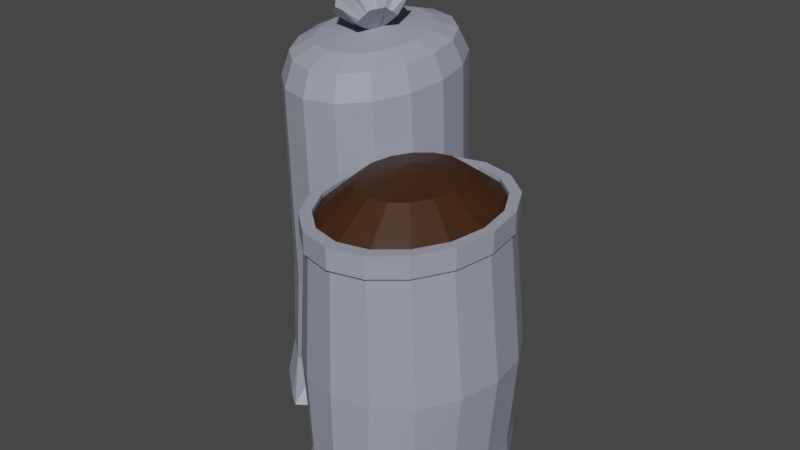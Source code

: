 # Source: Manure.blend  (saved by Blender 2.91.10; exported with 4.5.12 LTS)
import bpy
from mathutils import Matrix  # noqa: F401  (used for matrix-valued properties, if any)

bpy.ops.wm.read_factory_settings(use_empty=True)
scene = bpy.context.scene
scene.name = 'Scene'

# ---- collections
col_collection = bpy.data.collections.new('Collection'); scene.collection.children.link(col_collection)

# ---- materials (node trees are filled in below, after node groups)
mat_beg = bpy.data.materials.new('Beg')
mat_compost = bpy.data.materials.new('Compost')

# ---- material node trees
mat_beg.use_nodes = True; mat_beg.node_tree.nodes.clear()
_N = mat_beg.node_tree.nodes; _L = mat_beg.node_tree.links
n0 = _N.new('ShaderNodeBsdfPrincipled'); n0.name = 'Principled BSDF'; n0.location = (10, 300)
n0.distribution = 'GGX'
n0.subsurface_method = 'BURLEY'
n0.inputs[0].default_value = (0.3286, 0.3517, 0.4267, 1.0)
n0.inputs[3].default_value = 1.45
n0.inputs[27].default_value = (0.0, 0.0, 0.0, 1.0)
n0.inputs[28].default_value = 1.0
n1 = _N.new('ShaderNodeOutputMaterial'); n1.name = 'Material Output'; n1.location = (300, 300)
_L.new(n0.outputs[0], n1.inputs[0])
n1.is_active_output = True
mat_compost.use_nodes = True; mat_compost.node_tree.nodes.clear()
_N = mat_compost.node_tree.nodes; _L = mat_compost.node_tree.links
n0 = _N.new('ShaderNodeBsdfPrincipled'); n0.name = 'Principled BSDF'; n0.location = (10, 300)
n0.distribution = 'GGX'
n0.subsurface_method = 'BURLEY'
n0.inputs[0].default_value = (0.04788, 0.01649, 0.003926, 1.0)
n0.inputs[3].default_value = 1.45
n0.inputs[27].default_value = (0.0, 0.0, 0.0, 1.0)
n0.inputs[28].default_value = 1.0
n1 = _N.new('ShaderNodeOutputMaterial'); n1.name = 'Material Output'; n1.location = (300, 300)
_L.new(n0.outputs[0], n1.inputs[0])
n1.is_active_output = True

# ---- world
world_world = bpy.data.worlds.new('World'); scene.world = world_world
world_world.use_nodes = True; world_world.node_tree.nodes.clear()
_N = world_world.node_tree.nodes; _L = world_world.node_tree.links
n0 = _N.new('ShaderNodeOutputWorld'); n0.name = 'World Output'; n0.location = (300, 300)
n1 = _N.new('ShaderNodeBackground'); n1.name = 'Background'; n1.location = (10, 300)
n1.inputs[0].default_value = (0.05088, 0.05088, 0.05088, 1.0)
_L.new(n1.outputs[0], n0.inputs[0])
n0.is_active_output = True
world_world.color = (0.05088, 0.05088, 0.05088)
world_world.use_sun_shadow = False
world_world.sun_shadow_jitter_overblur = 0.0

# ---- meshes
me_cylinder_001 = bpy.data.meshes.new('Cylinder.001')
me_cylinder_001.from_pydata([(6.974e-08, 1.16, 0.0), (1.082e-08, 0.9357, 0.2227), (0.1228, 1.072, 0.0), (0.2689, 0.8653, 0.2227), (0.4138, 0.8203, 0.0), (0.4968, 0.665, 0.2227), (0.6252, 0.444, 0.0), (0.6491, 0.3652, 0.2227), (0.6767, 0.0001014, 0.0), (0.7026, 0.01158, 0.2227), (0.6252, -0.4438, 0.0), (0.6491, -0.3421, 0.2227), (0.4138, -0.8201, 0.0), (0.4968, -0.6419, 0.2227), (0.1228, -1.072, 0.0), (0.2689, -0.8422, 0.2227), (1.182e-07, -1.16, 0.0), (1.169e-07, -0.9125, 0.2227), (-0.1228, -1.072, 0.0), (-0.2689, -0.8422, 0.2227), (-0.4138, -0.8201, 0.0), (-0.4968, -0.6419, 0.2227), (-0.6252, -0.4438, 0.0), (-0.6491, -0.3421, 0.2227), (-0.6767, 0.0001015, 0.0), (-0.7026, 0.01158, 0.2227), (-0.6252, 0.444, 0.0), (-0.6491, 0.3652, 0.2227), (-0.4138, 0.8203, 0.0), (-0.4968, 0.665, 0.2227), (-0.1228, 1.072, 0.0), (-0.2689, 0.8653, 0.2227), (1.088e-08, 0.8459, 1.16), (0.2739, 0.7815, 1.152), (0.5061, 0.5981, 1.129), (0.6613, 0.3238, 1.096), (0.7157, 0.0001014, 1.056), (0.6613, -0.3236, 1.016), (0.5061, -0.5979, 0.9828), (0.2739, -0.7813, 0.9603), (1.19e-07, -0.8457, 0.9524), (-0.2739, -0.7813, 0.9603), (-0.5061, -0.5979, 0.9828), (-0.6613, -0.3236, 1.016), (-0.7157, 0.0001015, 1.056), (-0.6613, 0.3238, 1.096), (-0.5061, 0.5981, 1.129), (-0.2739, 0.7815, 1.152), (-0.03293, 0.01763, 3.138), (-0.06084, -0.00573, 3.136), (-0.07949, -0.04069, 3.133), (-0.08604, -0.08193, 3.13), (-0.07949, -0.1232, 3.126), (-0.06084, -0.1581, 3.123), (-0.03293, -0.1815, 3.121), (-1.109e-08, -0.1897, 3.12), (0.03293, -0.1815, 3.121), (0.06084, -0.1581, 3.123), (0.07949, -0.1232, 3.126), (0.08604, -0.08193, 3.13), (0.07949, -0.04069, 3.133), (0.06084, -0.00573, 3.136), (0.03293, 0.01763, 3.138), (-2.676e-08, 0.02583, 3.139), (-4.546e-08, 0.8079, 2.87), (-8.643e-08, 0.4737, 3.129), (-6.325e-08, 0.6961, 3.068), (0.1685, 0.4317, 3.125), (0.2628, 0.7424, 2.865), (0.2343, 0.6377, 3.063), (0.3113, 0.3122, 3.114), (0.4856, 0.556, 2.848), (0.4328, 0.4715, 3.048), (0.4067, 0.1333, 3.099), (0.6345, 0.277, 2.823), (0.5655, 0.2228, 3.026), (0.4402, -0.07769, 3.08), (0.6867, -0.05213, 2.794), (0.6121, -0.07057, 3.0), (0.4067, -0.2887, 3.061), (0.6345, -0.3813, 2.765), (0.5655, -0.3639, 2.974), (0.3113, -0.4675, 3.045), (0.4856, -0.6603, 2.74), (0.4328, -0.6126, 2.952), (0.1685, -0.5871, 3.035), (0.2628, -0.8467, 2.724), (0.2343, -0.7788, 2.938), (-6.236e-09, -0.629, 3.031), (5.823e-08, -0.9122, 2.718), (3.385e-08, -0.8372, 2.933), (-0.1685, -0.5871, 3.035), (-0.2628, -0.8467, 2.724), (-0.2343, -0.7788, 2.938), (-0.3113, -0.4675, 3.045), (-0.4856, -0.6603, 2.74), (-0.4328, -0.6126, 2.952), (-0.4067, -0.2887, 3.061), (-0.6345, -0.3813, 2.765), (-0.5655, -0.3639, 2.974), (-0.4402, -0.07769, 3.08), (-0.6867, -0.05213, 2.794), (-0.6121, -0.07057, 3.0), (-0.4067, 0.1333, 3.099), (-0.6345, 0.277, 2.823), (-0.5655, 0.2228, 3.026), (-0.3113, 0.3122, 3.114), (-0.4856, 0.556, 2.848), (-0.4328, 0.4715, 3.048), (-0.1685, 0.4317, 3.125), (-0.2628, 0.7424, 2.865), (-0.2343, 0.6377, 3.063), (-0.03911, 0.02585, 3.122), (-0.07365, 0.002733, 3.121), (-0.09185, -0.0402, 3.116), (-0.1035, -0.08746, 3.113), (-0.09572, -0.1363, 3.108), (-0.07072, -0.1732, 3.104), (-0.04061, -0.2053, 3.102), (-0.001631, -0.215, 3.102), (0.03548, -0.1997, 3.102), (0.07039, -0.1777, 3.105), (0.09246, -0.1363, 3.108), (0.09564, -0.08691, 3.112), (0.09246, -0.03865, 3.117), (0.07039, 0.002733, 3.121), (0.03548, 0.02585, 3.122), (-0.001631, 0.04009, 3.124), (1.2, 0.1326, 0.0), (1.2, -0.09171, 0.2227), (1.323, 0.04432, 0.0), (1.469, -0.1621, 0.2227), (1.614, -0.2071, 0.0), (1.697, -0.3624, 0.2227), (1.825, -0.5834, 0.0), (1.849, -0.6622, 0.2227), (1.877, -1.027, 0.0), (1.903, -1.016, 0.2227), (1.825, -1.471, 0.0), (1.849, -1.369, 0.2227), (1.614, -1.847, 0.0), (1.697, -1.669, 0.2227), (1.323, -2.099, 0.0), (1.469, -1.87, 0.2227), (1.2, -2.187, 0.0), (1.2, -1.94, 0.2227), (1.077, -2.099, 0.0), (0.9311, -1.87, 0.2227), (0.7862, -1.847, 0.0), (0.7032, -1.669, 0.2227), (0.5748, -1.471, 0.0), (0.5509, -1.369, 0.2227), (0.5233, -1.027, 0.0), (0.4974, -1.016, 0.2227), (0.5748, -0.5834, 0.0), (0.5509, -0.6622, 0.2227), (0.7862, -0.2071, 0.0), (0.7032, -0.3624, 0.2227), (1.077, 0.04432, 0.0), (0.9311, -0.1621, 0.2227), (1.2, -0.09556, 1.028), (1.5, -0.1665, 1.03), (1.754, -0.3685, 1.036), (1.923, -0.6707, 1.045), (1.983, -1.027, 1.056), (1.923, -1.384, 1.067), (1.754, -1.686, 1.076), (1.5, -1.888, 1.083), (1.2, -1.959, 1.085), (0.9004, -1.888, 1.083), (0.6463, -1.686, 1.076), (0.4766, -1.384, 1.067), (0.417, -1.027, 1.056), (0.4766, -0.6707, 1.045), (0.6463, -0.3685, 1.036), (0.9004, -0.1665, 1.03), (1.2, -0.1558, 2.274), (1.475, -0.2245, 2.274), (1.708, -0.4201, 2.275), (1.863, -0.7129, 2.276), (1.918, -1.058, 2.276), (1.863, -1.404, 2.277), (1.708, -1.696, 2.278), (1.475, -1.892, 2.278), (1.2, -1.961, 2.279), (0.9253, -1.892, 2.278), (0.6924, -1.696, 2.278), (0.5368, -1.404, 2.277), (0.4822, -1.058, 2.276), (0.5368, -0.7129, 2.276), (0.6924, -0.4201, 2.275), (0.9253, -0.2245, 2.274), (1.2, -0.1949, 2.193), (0.9253, -0.2245, 2.101), (0.6924, -0.4201, 2.101), (0.5368, -0.7129, 2.102), (1.463, -0.2606, 2.193), (0.4822, -1.058, 2.103), (0.5368, -1.404, 2.103), (1.686, -0.4478, 2.193), (0.6924, -1.696, 2.104), (0.9253, -1.892, 2.105), (1.834, -0.7279, 2.194), (1.2, -1.961, 2.105), (1.475, -1.892, 2.105), (1.887, -1.058, 2.195), (1.708, -1.696, 2.104), (1.863, -1.404, 2.103), (1.834, -1.389, 2.195), (1.918, -1.058, 2.103), (1.863, -0.7129, 2.102), (1.686, -1.669, 2.196), (1.708, -0.4201, 2.101), (1.475, -0.2245, 2.101), (1.463, -1.856, 2.197), (1.2, -0.1558, 2.1), (1.2, -0.951, 2.537), (1.2, -1.922, 2.197), (1.231, -0.9588, 2.537), (1.257, -0.9809, 2.537), (0.9372, -1.856, 2.197), (1.275, -1.014, 2.537), (1.281, -1.053, 2.537), (0.7144, -1.669, 2.196), (1.275, -1.092, 2.537), (1.257, -1.125, 2.537), (0.5655, -1.389, 2.195), (1.231, -1.148, 2.537), (1.2, -1.155, 2.537), (0.5133, -1.058, 2.195), (1.169, -1.148, 2.537), (1.143, -1.125, 2.537), (0.5655, -0.7279, 2.194), (1.125, -1.092, 2.537), (1.119, -1.053, 2.537), (0.7144, -0.4478, 2.193), (1.125, -1.014, 2.537), (1.143, -0.9809, 2.537), (0.9372, -0.2606, 2.193), (1.169, -0.9588, 2.537), (1.057, -0.6301, 2.475), (0.9362, -0.7317, 2.475), (0.8553, -0.8839, 2.475), (0.827, -1.063, 2.476), (0.8553, -1.243, 2.476), (0.9362, -1.395, 2.477), (1.057, -1.497, 2.477), (1.2, -1.532, 2.477), (1.343, -1.497, 2.477), (1.464, -1.395, 2.477), (1.545, -1.243, 2.476), (1.573, -1.063, 2.476), (1.545, -0.8839, 2.475), (1.464, -0.7317, 2.475), (1.343, -0.6301, 2.475), (1.2, -0.5944, 2.475), (1.2, -0.2597, 2.275), (1.443, -0.3205, 2.275), (1.649, -0.4936, 2.275), (1.787, -0.7527, 2.276), (1.835, -1.058, 2.276), (1.787, -1.364, 2.277), (1.649, -1.623, 2.278), (1.443, -1.796, 2.278), (1.2, -1.857, 2.278), (0.9569, -1.796, 2.278), (0.7509, -1.623, 2.278), (0.6132, -1.364, 2.277), (0.5648, -1.058, 2.276), (0.6132, -0.7527, 2.276), (0.7509, -0.4936, 2.275), (0.9569, -0.3205, 2.275), (1.2, -0.2597, 2.225), (1.443, -0.3205, 2.226), (1.649, -0.4936, 2.226), (1.787, -0.7527, 2.227), (1.835, -1.058, 2.227), (1.787, -1.364, 2.228), (1.649, -1.623, 2.229), (1.443, -1.796, 2.229), (1.2, -1.857, 2.229), (0.9569, -1.796, 2.229), (0.7509, -1.623, 2.229), (0.6132, -1.364, 2.228), (0.5648, -1.058, 2.227), (0.6132, -0.7527, 2.227), (0.7509, -0.4936, 2.226), (0.9569, -0.3205, 2.226), (-0.06105, -0.006898, 3.155), (-0.03313, 0.01646, 3.157), (-0.08625, -0.08309, 3.148), (-0.0797, -0.04186, 3.152), (-0.06105, -0.1593, 3.141), (-0.0797, -0.1243, 3.144), (-0.0002057, -0.1909, 3.138), (-0.03313, -0.1826, 3.139), (0.06064, -0.1593, 3.141), (0.03272, -0.1826, 3.139), (0.08584, -0.08309, 3.148), (0.07929, -0.1243, 3.144), (0.06064, -0.006898, 3.155), (0.07929, -0.04186, 3.152), (0.03272, 0.01646, 3.157), (-0.0002057, 0.02466, 3.157), (-0.1986, 0.1484, 3.369), (-0.1035, 0.2121, 3.274), (-0.2808, -0.1, 3.347), (-0.2488, 0.03015, 3.258), (-0.1906, -0.3363, 3.225), (-0.2594, -0.2345, 3.335), (-0.0002057, -0.4514, 3.315), (-0.1076, -0.4247, 3.318), (0.1982, -0.3485, 3.325), (0.102, -0.4092, 3.219), (0.2678, -0.09853, 3.246), (0.259, -0.2345, 3.335), (0.1982, 0.1484, 3.369), (0.259, 0.03443, 3.359), (0.102, 0.2121, 3.274), (-0.0002057, 0.2514, 3.378)], [], [(0, 1, 3, 2), (2, 3, 5, 4), (4, 5, 7, 6), (6, 7, 9, 8), (8, 9, 11, 10), (10, 11, 13, 12), (12, 13, 15, 14), (14, 15, 17, 16), (16, 17, 19, 18), (18, 19, 21, 20), (20, 21, 23, 22), (22, 23, 25, 24), (24, 25, 27, 26), (26, 27, 29, 28), (7, 5, 34, 35), (28, 29, 31, 30), (30, 31, 1, 0), (0, 2, 4, 6, 8, 10, 12, 14, 16, 18, 20, 22, 24, 26, 28, 30), (46, 45, 104, 107), (17, 15, 39, 40), (3, 1, 32, 33), (27, 25, 44, 45), (13, 11, 37, 38), (23, 21, 42, 43), (1, 31, 47, 32), (9, 7, 35, 36), (19, 17, 40, 41), (29, 27, 45, 46), (5, 3, 33, 34), (15, 13, 38, 39), (25, 23, 43, 44), (11, 9, 36, 37), (21, 19, 41, 42), (31, 29, 46, 47), (32, 47, 110, 64), (39, 38, 83, 86), (47, 46, 107, 110), (40, 39, 86, 89), (53, 292, 295, 54), (41, 40, 89, 92), (73, 70, 61, 60), (34, 33, 68, 71), (42, 41, 92, 95), (35, 34, 71, 74), (43, 42, 95, 98), (36, 35, 74, 77), (44, 43, 98, 101), (37, 36, 77, 80), (45, 44, 101, 104), (38, 37, 80, 83), (68, 64, 66, 69), (69, 66, 65, 67), (71, 68, 69, 72), (72, 69, 67, 70), (74, 71, 72, 75), (75, 72, 70, 73), (77, 74, 75, 78), (78, 75, 73, 76), (80, 77, 78, 81), (81, 78, 76, 79), (83, 80, 81, 84), (84, 81, 79, 82), (86, 83, 84, 87), (87, 84, 82, 85), (89, 86, 87, 90), (90, 87, 85, 88), (92, 89, 90, 93), (93, 90, 88, 91), (95, 92, 93, 96), (96, 93, 91, 94), (98, 95, 96, 99), (99, 96, 94, 97), (101, 98, 99, 102), (102, 99, 97, 100), (104, 101, 102, 105), (105, 102, 100, 103), (107, 104, 105, 108), (108, 105, 103, 106), (110, 107, 108, 111), (111, 108, 106, 109), (64, 110, 111, 66), (66, 111, 109, 65), (33, 32, 64, 68), (82, 79, 58, 57), (91, 88, 55, 54), (100, 97, 52, 51), (109, 106, 49, 48), (70, 67, 62, 61), (79, 76, 59, 58), (88, 85, 56, 55), (97, 94, 53, 52), (106, 103, 50, 49), (65, 109, 48, 63), (67, 65, 63, 62), (76, 73, 60, 59), (85, 82, 57, 56), (94, 91, 54, 53), (103, 100, 51, 50), (50, 51, 52, 53, 54, 55, 56, 57, 58, 59, 60, 61, 62, 63, 48, 49), (122, 315, 312, 121), (60, 301, 300, 61), (125, 316, 317, 124), (58, 299, 298, 59), (51, 290, 293, 52), (123, 314, 315, 122), (56, 297, 296, 57), (121, 312, 313, 120), (54, 295, 294, 55), (119, 310, 311, 118), (52, 293, 292, 53), (49, 288, 291, 50), (117, 308, 309, 116), (50, 291, 290, 51), (120, 313, 310, 119), (128, 129, 131, 130), (130, 131, 133, 132), (132, 133, 135, 134), (134, 135, 137, 136), (136, 137, 139, 138), (138, 139, 141, 140), (140, 141, 143, 142), (142, 143, 145, 144), (144, 145, 147, 146), (146, 147, 149, 148), (148, 149, 151, 150), (150, 151, 153, 152), (152, 153, 155, 154), (154, 155, 157, 156), (135, 133, 162, 163), (156, 157, 159, 158), (158, 159, 129, 128), (128, 130, 132, 134, 136, 138, 140, 142, 144, 146, 148, 150, 152, 154, 156, 158), (174, 173, 232, 235), (145, 143, 167, 168), (131, 129, 160, 161), (155, 153, 172, 173), (141, 139, 165, 166), (151, 149, 170, 171), (129, 159, 175, 160), (137, 135, 163, 164), (147, 145, 168, 169), (157, 155, 173, 174), (133, 131, 161, 162), (143, 141, 166, 167), (153, 151, 171, 172), (139, 137, 164, 165), (149, 147, 169, 170), (159, 157, 174, 175), (160, 175, 238, 192), (167, 166, 211, 214), (175, 174, 235, 238), (168, 167, 214, 217), (196, 213, 212, 199), (169, 168, 217, 220), (226, 198, 197, 229), (162, 161, 196, 199), (170, 169, 220, 223), (163, 162, 199, 202), (171, 170, 223, 226), (164, 163, 202, 205), (172, 171, 226, 229), (165, 164, 205, 208), (173, 172, 229, 232), (166, 165, 208, 211), (240, 241, 237, 239), (254, 255, 216, 218), (253, 254, 218, 219), (244, 245, 231, 233), (251, 252, 221, 222), (242, 243, 234, 236), (255, 240, 239, 216), (247, 248, 227, 228), (245, 246, 230, 231), (249, 250, 224, 225), (243, 244, 233, 234), (252, 253, 219, 221), (241, 242, 236, 237), (250, 251, 222, 224), (223, 220, 246, 245), (248, 249, 225, 227), (205, 202, 252, 251), (214, 211, 249, 248), (235, 232, 242, 241), (192, 238, 240, 255), (217, 214, 248, 247), (226, 223, 245, 244), (208, 205, 251, 250), (196, 192, 255, 254), (238, 235, 241, 240), (199, 196, 254, 253), (220, 217, 247, 246), (229, 226, 244, 243), (202, 199, 253, 252), (211, 208, 250, 249), (246, 247, 228, 230), (228, 227, 225, 224, 222, 221, 219, 218, 216, 239, 237, 236, 234, 233, 231, 230), (161, 160, 192, 196), (223, 200, 198, 226), (200, 186, 187, 198), (212, 178, 179, 210), (198, 187, 188, 197), (217, 203, 201, 220), (214, 204, 203, 217), (220, 201, 200, 223), (215, 176, 177, 213), (206, 182, 183, 204), (197, 188, 189, 195), (199, 212, 210, 202), (205, 209, 207, 208), (202, 210, 209, 205), (193, 191, 176, 215), (204, 183, 184, 203), (232, 229, 243, 242), (194, 190, 191, 193), (201, 185, 186, 200), (210, 179, 180, 209), (238, 193, 215, 192), (208, 207, 206, 211), (192, 215, 213, 196), (195, 189, 190, 194), (207, 181, 182, 206), (235, 194, 193, 238), (229, 197, 195, 232), (211, 206, 204, 214), (203, 184, 185, 201), (209, 180, 181, 207), (232, 195, 194, 235), (213, 177, 178, 212), (182, 262, 263, 183), (181, 261, 262, 182), (178, 258, 259, 179), (179, 259, 260, 180), (185, 265, 266, 186), (177, 257, 258, 178), (189, 269, 270, 190), (188, 268, 269, 189), (187, 267, 268, 188), (180, 260, 261, 181), (191, 271, 256, 176), (190, 270, 271, 191), (184, 264, 265, 185), (176, 256, 257, 177), (186, 266, 267, 187), (183, 263, 264, 184), (261, 277, 278, 262), (263, 279, 280, 264), (257, 273, 274, 258), (260, 276, 277, 261), (256, 272, 273, 257), (270, 286, 287, 271), (262, 278, 279, 263), (265, 281, 282, 266), (258, 274, 275, 259), (267, 283, 284, 268), (268, 284, 285, 269), (269, 285, 286, 270), (259, 275, 276, 260), (271, 287, 272, 256), (266, 282, 283, 267), (264, 280, 281, 265), (298, 314, 317, 301), (293, 309, 308, 292), (295, 311, 310, 294), (290, 306, 309, 293), (297, 313, 312, 296), (300, 316, 318, 302), (299, 315, 314, 298), (292, 308, 311, 295), (303, 319, 305, 289), (301, 317, 316, 300), (302, 318, 319, 303), (294, 310, 313, 297), (289, 305, 304, 288), (288, 304, 307, 291), (296, 312, 315, 299), (291, 307, 306, 290), (124, 317, 314, 123), (57, 296, 299, 58), (126, 318, 316, 125), (55, 294, 297, 56), (59, 298, 301, 60), (112, 305, 319, 127), (127, 319, 318, 126), (114, 307, 304, 113), (61, 300, 302, 62), (116, 309, 306, 115), (113, 304, 305, 112), (63, 303, 289, 48), (118, 311, 308, 117), (48, 289, 288, 49), (115, 306, 307, 114), (62, 302, 303, 63)])
me_cylinder_001.polygons.foreach_set('material_index', [0, 0, 0, 0, 0, 0, 0, 0, 0, 0, 0, 0, 0, 0, 0, 0, 0, 0, 0, 0, 0, 0, 0, 0, 0, 0, 0, 0, 0, 0, 0, 0, 0, 0, 0, 0, 0, 0, 0, 0, 0, 0, 0, 0, 0, 0, 0, 0, 0, 0, 0, 0, 0, 0, 0, 0, 0, 0, 0, 0, 0, 0, 0, 0, 0, 0, 0, 0, 0, 0, 0, 0, 0, 0, 0, 0, 0, 0, 0, 0, 0, 0, 0, 0, 0, 0, 0, 0, 0, 0, 0, 0, 0, 0, 0, 0, 0, 0, 0, 0, 0, 0, 0, 0, 0, 0, 0, 0, 0, 0, 0, 0, 0, 0, 0, 0, 0, 0, 0, 0, 0, 0, 0, 0, 0, 0, 0, 0, 0, 0, 0, 0, 0, 0, 0, 0, 0, 0, 0, 0, 0, 0, 0, 0, 0, 0, 0, 0, 0, 0, 0, 0, 0, 0, 0, 0, 0, 0, 0, 0, 0, 0, 0, 0, 1, 1, 1, 1, 1, 1, 1, 1, 1, 1, 1, 1, 1, 1, 1, 1, 1, 1, 1, 1, 1, 1, 1, 1, 1, 1, 1, 1, 1, 1, 1, 1, 0, 0, 0, 0, 0, 0, 0, 0, 0, 0, 0, 0, 0, 0, 0, 0, 1, 0, 0, 0, 0, 0, 0, 0, 0, 0, 0, 0, 0, 0, 0, 0, 0, 0, 0, 0, 0, 0, 0, 0, 0, 0, 0, 0, 0, 0, 0, 0, 0, 0, 0, 0, 0, 0, 0, 0, 0, 0, 0, 0, 0, 0, 0, 0, 0, 0, 0, 0, 0, 0, 0, 0, 0, 0, 0, 0, 0, 0, 0, 0, 0, 0, 0, 0, 0, 0, 0, 0, 0, 0, 0, 0, 0, 0, 0, 0])
_uv = me_cylinder_001.uv_layers.new(name='UVMap')
_uv.uv.foreach_set('vector', [1.0, 0.5, 1.0, 1.0, 0.9375, 1.0, 0.9375, 0.5, 0.9375, 0.5, 0.9375, 1.0, 0.875, 1.0, 0.875, 0.5, 0.875, 0.5, 0.875, 1.0, 0.8125, 1.0, 0.8125, 0.5, 0.8125, 0.5, 0.8125, 1.0, 0.75, 1.0, 0.75, 0.5, 0.75, 0.5, 0.75, 1.0, 0.6875, 1.0, 0.6875, 0.5, 0.6875, 0.5, 0.6875, 1.0, 0.625, 1.0, 0.625, 0.5, 0.625, 0.5, 0.625, 1.0, 0.5625, 1.0, 0.5625, 0.5, 0.5625, 0.5, 0.5625, 1.0, 0.5, 1.0, 0.5, 0.5, 0.5, 0.5, 0.5, 1.0, 0.4375, 1.0, 0.4375, 0.5, 0.4375, 0.5, 0.4375, 1.0, 0.375, 1.0, 0.375, 0.5, 0.375, 0.5, 0.375, 1.0, 0.3125, 1.0, 0.3125, 0.5, 0.3125, 0.5, 0.3125, 1.0, 0.25, 1.0, 0.25, 0.5, 0.25, 0.5, 0.25, 1.0, 0.1875, 1.0, 0.1875, 0.5, 0.1875, 0.5, 0.1875, 1.0, 0.125, 1.0, 0.125, 0.5, 0.8125, 1.0, 0.875, 1.0, 0.875, 1.0, 0.8125, 1.0, 0.125, 0.5, 0.125, 1.0, 0.0625, 1.0, 0.0625, 0.5, 0.0625, 0.5, 0.0625, 1.0, 0.0, 1.0, 0.0, 0.5, 0.75, 0.49, 0.8418, 0.4717, 0.9197, 0.4197, 0.9717, 0.3418, 0.99, 0.25, 0.9717, 0.1582, 0.9197, 0.08029, 0.8418, 0.02827, 0.75, 0.01, 0.6582, 0.02827, 0.5803, 0.08029, 0.5283, 0.1582, 0.51, 0.25, 0.5283, 0.3418, 0.5803, 0.4197, 0.6582, 0.4717, 0.125, 1.0, 0.1875, 1.0, 0.1875, 1.0, 0.125, 1.0, 0.5, 1.0, 0.5625, 1.0, 0.5625, 1.0, 0.5, 1.0, 0.9375, 1.0, 1.0, 1.0, 1.0, 1.0, 0.9375, 1.0, 0.1875, 1.0, 0.25, 1.0, 0.25, 1.0, 0.1875, 1.0, 0.625, 1.0, 0.6875, 1.0, 0.6875, 1.0, 0.625, 1.0, 0.3125, 1.0, 0.375, 1.0, 0.375, 1.0, 0.3125, 1.0, 0.0, 1.0, 0.0625, 1.0, 0.0625, 1.0, 0.0, 1.0, 0.75, 1.0, 0.8125, 1.0, 0.8125, 1.0, 0.75, 1.0, 0.4375, 1.0, 0.5, 1.0, 0.5, 1.0, 0.4375, 1.0, 0.125, 1.0, 0.1875, 1.0, 0.1875, 1.0, 0.125, 1.0, 0.875, 1.0, 0.9375, 1.0, 0.9375, 1.0, 0.875, 1.0, 0.5625, 1.0, 0.625, 1.0, 0.625, 1.0, 0.5625, 1.0, 0.25, 1.0, 0.3125, 1.0, 0.3125, 1.0, 0.25, 1.0, 0.6875, 1.0, 0.75, 1.0, 0.75, 1.0, 0.6875, 1.0, 0.375, 1.0, 0.4375, 1.0, 0.4375, 1.0, 0.375, 1.0, 0.0625, 1.0, 0.125, 1.0, 0.125, 1.0, 0.0625, 1.0, 0.0, 1.0, 0.0625, 1.0, 0.0625, 1.0, 0.0, 1.0, 0.5625, 1.0, 0.625, 1.0, 0.625, 1.0, 0.5625, 1.0, 0.0625, 1.0, 0.125, 1.0, 0.125, 1.0, 0.0625, 1.0, 0.5, 1.0, 0.5625, 1.0, 0.5625, 1.0, 0.5, 1.0, 0.0, 0.0, 0.0, 0.0, 0.0, 0.0, 0.0, 0.0, 0.4375, 1.0, 0.5, 1.0, 0.5, 1.0, 0.4375, 1.0, 0.4248, 0.3224, 0.3838, 0.3838, 0.3838, 0.3838, 0.4248, 0.3224, 0.875, 1.0, 0.9375, 1.0, 0.9375, 1.0, 0.875, 1.0, 0.375, 1.0, 0.4375, 1.0, 0.4375, 1.0, 0.375, 1.0, 0.8125, 1.0, 0.875, 1.0, 0.875, 1.0, 0.8125, 1.0, 0.3125, 1.0, 0.375, 1.0, 0.375, 1.0, 0.3125, 1.0, 0.75, 1.0, 0.8125, 1.0, 0.8125, 1.0, 0.75, 1.0, 0.25, 1.0, 0.3125, 1.0, 0.3125, 1.0, 0.25, 1.0, 0.6875, 1.0, 0.75, 1.0, 0.75, 1.0, 0.6875, 1.0, 0.1875, 1.0, 0.25, 1.0, 0.25, 1.0, 0.1875, 1.0, 0.625, 1.0, 0.6875, 1.0, 0.6875, 1.0, 0.625, 1.0, 0.9375, 1.0, 1.0, 1.0, 0.998, 1.0, 0.9395, 1.0, 0.3389, 0.4723, 0.2529, 0.4894, 0.25, 0.4392, 0.3224, 0.4248, 0.875, 1.0, 0.9375, 1.0, 0.9355, 1.0, 0.877, 1.0, 0.4172, 0.4214, 0.3443, 0.4701, 0.3224, 0.4248, 0.3838, 0.3838, 0.8125, 1.0, 0.875, 1.0, 0.8731, 1.0, 0.8146, 1.0, 0.47, 0.3444, 0.4213, 0.4173, 0.3838, 0.3838, 0.4248, 0.3224, 0.75, 1.0, 0.8125, 1.0, 0.8106, 1.0, 0.7521, 1.0, 0.4894, 0.253, 0.4723, 0.339, 0.4248, 0.3224, 0.4392, 0.25, 0.6875, 1.0, 0.75, 1.0, 0.7481, 1.0, 0.6896, 1.0, 0.4723, 0.1612, 0.4894, 0.2472, 0.4392, 0.25, 0.4248, 0.1776, 0.625, 1.0, 0.6875, 1.0, 0.6856, 1.0, 0.6271, 1.0, 0.4214, 0.08285, 0.4701, 0.1557, 0.4248, 0.1776, 0.3838, 0.1162, 0.5625, 1.0, 0.625, 1.0, 0.623, 1.0, 0.5645, 1.0, 0.3444, 0.02996, 0.4173, 0.07866, 0.3838, 0.1162, 0.3224, 0.07518, 0.5, 1.0, 0.5625, 1.0, 0.5605, 1.0, 0.502, 1.0, 0.253, 0.01059, 0.3389, 0.02769, 0.3224, 0.07518, 0.25, 0.06077, 0.4375, 1.0, 0.5, 1.0, 0.498, 1.0, 0.4395, 1.0, 0.1611, 0.02769, 0.247, 0.01059, 0.25, 0.06077, 0.1776, 0.07518, 0.375, 1.0, 0.4375, 1.0, 0.4355, 1.0, 0.377, 1.0, 0.08274, 0.07866, 0.1556, 0.02996, 0.1776, 0.07518, 0.1162, 0.1162, 0.3125, 1.0, 0.375, 1.0, 0.3729, 1.0, 0.3144, 1.0, 0.02989, 0.1557, 0.07859, 0.08285, 0.1162, 0.1162, 0.07518, 0.1776, 0.25, 1.0, 0.3125, 1.0, 0.3104, 1.0, 0.2519, 1.0, 0.01057, 0.2472, 0.02767, 0.1612, 0.07518, 0.1776, 0.06077, 0.25, 0.1875, 1.0, 0.25, 1.0, 0.2479, 1.0, 0.1894, 1.0, 0.0277, 0.339, 0.0106, 0.253, 0.06077, 0.25, 0.07518, 0.3224, 0.125, 1.0, 0.1875, 1.0, 0.1854, 1.0, 0.1269, 1.0, 0.07867, 0.4173, 0.02998, 0.3444, 0.07518, 0.3224, 0.1162, 0.3838, 0.0625, 1.0, 0.125, 1.0, 0.123, 1.0, 0.06446, 1.0, 0.1557, 0.4701, 0.08283, 0.4214, 0.1162, 0.3838, 0.1776, 0.4248, 0.0, 1.0, 0.0625, 1.0, 0.06049, 1.0, 0.001987, 1.0, 0.2471, 0.4894, 0.1611, 0.4723, 0.1776, 0.4248, 0.25, 0.4392, 0.9375, 1.0, 1.0, 1.0, 1.0, 1.0, 0.9375, 1.0, 0.3838, 0.1162, 0.4248, 0.1776, 0.4248, 0.1776, 0.3838, 0.1162, 0.1776, 0.07518, 0.25, 0.06077, 0.25, 0.06077, 0.1776, 0.07518, 0.06077, 0.25, 0.07518, 0.1776, 0.07518, 0.1776, 0.06077, 0.25, 0.1776, 0.4248, 0.1162, 0.3838, 0.1162, 0.3838, 0.1776, 0.4248, 0.3838, 0.3838, 0.3224, 0.4248, 0.3224, 0.4248, 0.3838, 0.3838, 0.4248, 0.1776, 0.4392, 0.25, 0.4392, 0.25, 0.4248, 0.1776, 0.25, 0.06077, 0.3224, 0.07518, 0.3224, 0.07518, 0.25, 0.06077, 0.07518, 0.1776, 0.1162, 0.1162, 0.1162, 0.1162, 0.07518, 0.1776, 0.1162, 0.3838, 0.07518, 0.3224, 0.07518, 0.3224, 0.1162, 0.3838, 0.25, 0.4392, 0.1776, 0.4248, 0.1776, 0.4248, 0.25, 0.4392, 0.3224, 0.4248, 0.25, 0.4392, 0.25, 0.4392, 0.3224, 0.4248, 0.4392, 0.25, 0.4248, 0.3224, 0.4248, 0.3224, 0.4392, 0.25, 0.3224, 0.07518, 0.3838, 0.1162, 0.3838, 0.1162, 0.3224, 0.07518, 0.1162, 0.1162, 0.1776, 0.07518, 0.1776, 0.07518, 0.1162, 0.1162, 0.07518, 0.3224, 0.06077, 0.25, 0.06077, 0.25, 0.07518, 0.3224, 0.0, 0.0, 0.0, 0.0, 0.0, 0.0, 0.0, 0.0, 0.0, 0.0, 0.0, 0.0, 0.0, 0.0, 0.0, 0.0, 0.0, 0.0, 0.0, 0.0, 0.0, 0.0, 0.0, 0.0, 0.0, 0.0, 0.0, 0.0, 0.0, 0.0, 0.0, 0.0, 0.0, 0.0, 0.0, 0.0, 0.0, 0.0, 0.0, 0.0, 0.0, 0.0, 0.0, 0.0, 0.0, 0.0, 0.0, 0.0, 0.0, 0.0, 0.0, 0.0, 0.0, 0.0, 0.0, 0.0, 0.0, 0.0, 0.0, 0.0, 0.0, 0.0, 0.0, 0.0, 0.0, 0.0, 0.0, 0.0, 0.0, 0.0, 0.0, 0.0, 0.0, 0.0, 0.0, 0.0, 0.0, 0.0, 0.0, 0.0, 0.0, 0.0, 0.0, 0.0, 0.0, 0.0, 0.0, 0.0, 0.0, 0.0, 0.0, 0.0, 0.0, 0.0, 0.0, 0.0, 0.0, 0.0, 0.0, 0.0, 0.0, 0.0, 0.0, 0.0, 0.0, 0.0, 0.0, 0.0, 0.0, 0.0, 0.0, 0.0, 0.0, 0.0, 0.0, 0.0, 0.0, 0.0, 0.0, 0.0, 0.0, 0.0, 0.0, 0.0, 0.0, 0.0, 0.0, 0.0, 0.0, 0.0, 0.0, 0.0, 0.0, 0.0, 0.0, 0.0, 0.0, 0.0, 0.0, 0.0, 0.0, 0.0, 0.0, 0.0, 0.0, 0.0, 0.0, 0.0, 0.0, 0.0, 0.0, 0.0, 1.0, 0.5, 1.0, 1.0, 0.9375, 1.0, 0.9375, 0.5, 0.9375, 0.5, 0.9375, 1.0, 0.875, 1.0, 0.875, 0.5, 0.875, 0.5, 0.875, 1.0, 0.8125, 1.0, 0.8125, 0.5, 0.8125, 0.5, 0.8125, 1.0, 0.75, 1.0, 0.75, 0.5, 0.75, 0.5, 0.75, 1.0, 0.6875, 1.0, 0.6875, 0.5, 0.6875, 0.5, 0.6875, 1.0, 0.625, 1.0, 0.625, 0.5, 0.625, 0.5, 0.625, 1.0, 0.5625, 1.0, 0.5625, 0.5, 0.5625, 0.5, 0.5625, 1.0, 0.5, 1.0, 0.5, 0.5, 0.5, 0.5, 0.5, 1.0, 0.4375, 1.0, 0.4375, 0.5, 0.4375, 0.5, 0.4375, 1.0, 0.375, 1.0, 0.375, 0.5, 0.375, 0.5, 0.375, 1.0, 0.3125, 1.0, 0.3125, 0.5, 0.3125, 0.5, 0.3125, 1.0, 0.25, 1.0, 0.25, 0.5, 0.25, 0.5, 0.25, 1.0, 0.1875, 1.0, 0.1875, 0.5, 0.1875, 0.5, 0.1875, 1.0, 0.125, 1.0, 0.125, 0.5, 0.8125, 1.0, 0.875, 1.0, 0.875, 1.0, 0.8125, 1.0, 0.125, 0.5, 0.125, 1.0, 0.0625, 1.0, 0.0625, 0.5, 0.0625, 0.5, 0.0625, 1.0, 0.0, 1.0, 0.0, 0.5, 0.75, 0.49, 0.8418, 0.4717, 0.9197, 0.4197, 0.9717, 0.3418, 0.99, 0.25, 0.9717, 0.1582, 0.9197, 0.08029, 0.8418, 0.02827, 0.75, 0.01, 0.6582, 0.02827, 0.5803, 0.08029, 0.5283, 0.1582, 0.51, 0.25, 0.5283, 0.3418, 0.5803, 0.4197, 0.6582, 0.4717, 0.125, 1.0, 0.1875, 1.0, 0.1875, 1.0, 0.125, 1.0, 0.5, 1.0, 0.5625, 1.0, 0.5625, 1.0, 0.5, 1.0, 0.9375, 1.0, 1.0, 1.0, 1.0, 1.0, 0.9375, 1.0, 0.1875, 1.0, 0.25, 1.0, 0.25, 1.0, 0.1875, 1.0, 0.625, 1.0, 0.6875, 1.0, 0.6875, 1.0, 0.625, 1.0, 0.3125, 1.0, 0.375, 1.0, 0.375, 1.0, 0.3125, 1.0, 0.0, 1.0, 0.0625, 1.0, 0.0625, 1.0, 0.0, 1.0, 0.75, 1.0, 0.8125, 1.0, 0.8125, 1.0, 0.75, 1.0, 0.4375, 1.0, 0.5, 1.0, 0.5, 1.0, 0.4375, 1.0, 0.125, 1.0, 0.1875, 1.0, 0.1875, 1.0, 0.125, 1.0, 0.875, 1.0, 0.9375, 1.0, 0.9375, 1.0, 0.875, 1.0, 0.5625, 1.0, 0.625, 1.0, 0.625, 1.0, 0.5625, 1.0, 0.25, 1.0, 0.3125, 1.0, 0.3125, 1.0, 0.25, 1.0, 0.6875, 1.0, 0.75, 1.0, 0.75, 1.0, 0.6875, 1.0, 0.375, 1.0, 0.4375, 1.0, 0.4375, 1.0, 0.375, 1.0, 0.0625, 1.0, 0.125, 1.0, 0.125, 1.0, 0.0625, 1.0, 0.0, 1.0, 0.0625, 1.0, 0.0625, 1.0, 0.0, 1.0, 0.5625, 1.0, 0.625, 1.0, 0.625, 1.0, 0.5625, 1.0, 0.0625, 1.0, 0.125, 1.0, 0.125, 1.0, 0.0625, 1.0, 0.5, 1.0, 0.5625, 1.0, 0.5625, 1.0, 0.5, 1.0, 0.9375, 1.0, 0.9375, 1.0, 0.875, 1.0, 0.875, 1.0, 0.4375, 1.0, 0.5, 1.0, 0.5, 1.0, 0.4375, 1.0, 0.3125, 1.0, 0.3125, 1.0, 0.25, 1.0, 0.25, 1.0, 0.875, 1.0, 0.9375, 1.0, 0.9375, 1.0, 0.875, 1.0, 0.375, 1.0, 0.4375, 1.0, 0.4375, 1.0, 0.375, 1.0, 0.8125, 1.0, 0.875, 1.0, 0.875, 1.0, 0.8125, 1.0, 0.3125, 1.0, 0.375, 1.0, 0.375, 1.0, 0.3125, 1.0, 0.75, 1.0, 0.8125, 1.0, 0.8125, 1.0, 0.75, 1.0, 0.25, 1.0, 0.3125, 1.0, 0.3125, 1.0, 0.25, 1.0, 0.6875, 1.0, 0.75, 1.0, 0.75, 1.0, 0.6875, 1.0, 0.1875, 1.0, 0.25, 1.0, 0.25, 1.0, 0.1875, 1.0, 0.625, 1.0, 0.6875, 1.0, 0.6875, 1.0, 0.625, 1.0, 0.0625, 1.0, 0.125, 1.0, 0.125, 1.0, 0.0625, 1.0, 0.9375, 1.0, 1.0, 1.0, 1.0, 1.0, 0.9375, 1.0, 0.875, 1.0, 0.9375, 1.0, 0.9375, 1.0, 0.875, 1.0, 0.3125, 1.0, 0.375, 1.0, 0.375, 1.0, 0.3125, 1.0, 0.75, 1.0, 0.8125, 1.0, 0.8125, 1.0, 0.75, 1.0, 0.1875, 1.0, 0.25, 1.0, 0.25, 1.0, 0.1875, 1.0, 0.0, 1.0, 0.0625, 1.0, 0.0625, 1.0, 0.0, 1.0, 0.5, 1.0, 0.5625, 1.0, 0.5625, 1.0, 0.5, 1.0, 0.375, 1.0, 0.4375, 1.0, 0.4375, 1.0, 0.375, 1.0, 0.625, 1.0, 0.6875, 1.0, 0.6875, 1.0, 0.625, 1.0, 0.25, 1.0, 0.3125, 1.0, 0.3125, 1.0, 0.25, 1.0, 0.8125, 1.0, 0.875, 1.0, 0.875, 1.0, 0.8125, 1.0, 0.125, 1.0, 0.1875, 1.0, 0.1875, 1.0, 0.125, 1.0, 0.6875, 1.0, 0.75, 1.0, 0.75, 1.0, 0.6875, 1.0, 0.375, 1.0, 0.4375, 1.0, 0.4375, 1.0, 0.375, 1.0, 0.5625, 1.0, 0.625, 1.0, 0.625, 1.0, 0.5625, 1.0, 0.75, 1.0, 0.8125, 1.0, 0.8125, 1.0, 0.75, 1.0, 0.5625, 1.0, 0.625, 1.0, 0.625, 1.0, 0.5625, 1.0, 0.125, 1.0, 0.1875, 1.0, 0.1875, 1.0, 0.125, 1.0, 0.0, 1.0, 0.0625, 1.0, 0.0625, 1.0, 0.0, 1.0, 0.5, 1.0, 0.5625, 1.0, 0.5625, 1.0, 0.5, 1.0, 0.3125, 1.0, 0.375, 1.0, 0.375, 1.0, 0.3125, 1.0, 0.6875, 1.0, 0.75, 1.0, 0.75, 1.0, 0.6875, 1.0, 0.9375, 1.0, 1.0, 1.0, 1.0, 1.0, 0.9375, 1.0, 0.0625, 1.0, 0.125, 1.0, 0.125, 1.0, 0.0625, 1.0, 0.875, 1.0, 0.9375, 1.0, 0.9375, 1.0, 0.875, 1.0, 0.4375, 1.0, 0.5, 1.0, 0.5, 1.0, 0.4375, 1.0, 0.25, 1.0, 0.3125, 1.0, 0.3125, 1.0, 0.25, 1.0, 0.8125, 1.0, 0.875, 1.0, 0.875, 1.0, 0.8125, 1.0, 0.625, 1.0, 0.6875, 1.0, 0.6875, 1.0, 0.625, 1.0, 0.4375, 1.0, 0.5, 1.0, 0.5, 1.0, 0.4375, 1.0, 0.5, 1.0, 0.5625, 1.0, 0.625, 1.0, 0.6875, 1.0, 0.75, 1.0, 0.8125, 1.0, 0.875, 1.0, 0.9375, 1.0, 0.0, 1.0, 0.0625, 1.0, 0.125, 1.0, 0.1875, 1.0, 0.25, 1.0, 0.3125, 1.0, 0.375, 1.0, 0.4375, 1.0, 0.9375, 1.0, 1.0, 1.0, 1.0, 1.0, 0.9375, 1.0, 0.375, 1.0, 0.375, 1.0, 0.3125, 1.0, 0.3125, 1.0, 0.375, 1.0, 0.375, 1.0, 0.3125, 1.0, 0.3125, 1.0, 0.875, 1.0, 0.875, 1.0, 0.8125, 1.0, 0.8125, 1.0, 0.3125, 1.0, 0.3125, 1.0, 0.25, 1.0, 0.25, 1.0, 0.5, 1.0, 0.5, 1.0, 0.4375, 1.0, 0.4375, 1.0, 0.5625, 1.0, 0.5625, 1.0, 0.5, 1.0, 0.5, 1.0, 0.4375, 1.0, 0.4375, 1.0, 0.375, 1.0, 0.375, 1.0, 1.0, 1.0, 1.0, 1.0, 0.9375, 1.0, 0.9375, 1.0, 0.625, 1.0, 0.625, 1.0, 0.5625, 1.0, 0.5625, 1.0, 0.25, 1.0, 0.25, 1.0, 0.1875, 1.0, 0.1875, 1.0, 0.875, 1.0, 0.875, 1.0, 0.8125, 1.0, 0.8125, 1.0, 0.75, 1.0, 0.75, 1.0, 0.6875, 1.0, 0.6875, 1.0, 0.8125, 1.0, 0.8125, 1.0, 0.75, 1.0, 0.75, 1.0, 0.0625, 1.0, 0.0625, 1.0, 0.0, 1.0, 0.0, 1.0, 0.5625, 1.0, 0.5625, 1.0, 0.5, 1.0, 0.5, 1.0, 0.1875, 1.0, 0.25, 1.0, 0.25, 1.0, 0.1875, 1.0, 0.125, 1.0, 0.125, 1.0, 0.0625, 1.0, 0.0625, 1.0, 0.4375, 1.0, 0.4375, 1.0, 0.375, 1.0, 0.375, 1.0, 0.8125, 1.0, 0.8125, 1.0, 0.75, 1.0, 0.75, 1.0, 0.0625, 1.0, 0.0625, 1.0, 0.0, 1.0, 0.0, 1.0, 0.6875, 1.0, 0.6875, 1.0, 0.625, 1.0, 0.625, 1.0, 1.0, 1.0, 1.0, 1.0, 0.9375, 1.0, 0.9375, 1.0, 0.1875, 1.0, 0.1875, 1.0, 0.125, 1.0, 0.125, 1.0, 0.6875, 1.0, 0.6875, 1.0, 0.625, 1.0, 0.625, 1.0, 0.125, 1.0, 0.125, 1.0, 0.0625, 1.0, 0.0625, 1.0, 0.25, 1.0, 0.25, 1.0, 0.1875, 1.0, 0.1875, 1.0, 0.625, 1.0, 0.625, 1.0, 0.5625, 1.0, 0.5625, 1.0, 0.5, 1.0, 0.5, 1.0, 0.4375, 1.0, 0.4375, 1.0, 0.75, 1.0, 0.75, 1.0, 0.6875, 1.0, 0.6875, 1.0, 0.1875, 1.0, 0.1875, 1.0, 0.125, 1.0, 0.125, 1.0, 0.9375, 1.0, 0.9375, 1.0, 0.875, 1.0, 0.875, 1.0, 0.625, 1.0, 0.625, 1.0, 0.5625, 1.0, 0.5625, 1.0, 0.6875, 1.0, 0.6875, 1.0, 0.625, 1.0, 0.625, 1.0, 0.875, 1.0, 0.875, 1.0, 0.8125, 1.0, 0.8125, 1.0, 0.8125, 1.0, 0.8125, 1.0, 0.75, 1.0, 0.75, 1.0, 0.4375, 1.0, 0.4375, 1.0, 0.375, 1.0, 0.375, 1.0, 0.9375, 1.0, 0.9375, 1.0, 0.875, 1.0, 0.875, 1.0, 0.1875, 1.0, 0.1875, 1.0, 0.125, 1.0, 0.125, 1.0, 0.25, 1.0, 0.25, 1.0, 0.1875, 1.0, 0.1875, 1.0, 0.3125, 1.0, 0.3125, 1.0, 0.25, 1.0, 0.25, 1.0, 0.75, 1.0, 0.75, 1.0, 0.6875, 1.0, 0.6875, 1.0, 0.0625, 1.0, 0.0625, 1.0, 0.0, 1.0, 0.0, 1.0, 0.125, 1.0, 0.125, 1.0, 0.0625, 1.0, 0.0625, 1.0, 0.5, 1.0, 0.5, 1.0, 0.4375, 1.0, 0.4375, 1.0, 1.0, 1.0, 1.0, 1.0, 0.9375, 1.0, 0.9375, 1.0, 0.375, 1.0, 0.375, 1.0, 0.3125, 1.0, 0.3125, 1.0, 0.5625, 1.0, 0.5625, 1.0, 0.5, 1.0, 0.5, 1.0, 0.6875, 1.0, 0.6875, 1.0, 0.625, 1.0, 0.625, 1.0, 0.5625, 1.0, 0.5625, 1.0, 0.5, 1.0, 0.5, 1.0, 0.9375, 1.0, 0.9375, 1.0, 0.875, 1.0, 0.875, 1.0, 0.75, 1.0, 0.75, 1.0, 0.6875, 1.0, 0.6875, 1.0, 1.0, 1.0, 1.0, 1.0, 0.9375, 1.0, 0.9375, 1.0, 0.125, 1.0, 0.125, 1.0, 0.0625, 1.0, 0.0625, 1.0, 0.625, 1.0, 0.625, 1.0, 0.5625, 1.0, 0.5625, 1.0, 0.4375, 1.0, 0.4375, 1.0, 0.375, 1.0, 0.375, 1.0, 0.875, 1.0, 0.875, 1.0, 0.8125, 1.0, 0.8125, 1.0, 0.3125, 1.0, 0.3125, 1.0, 0.25, 1.0, 0.25, 1.0, 0.25, 1.0, 0.25, 1.0, 0.1875, 1.0, 0.1875, 1.0, 0.1875, 1.0, 0.1875, 1.0, 0.125, 1.0, 0.125, 1.0, 0.8125, 1.0, 0.8125, 1.0, 0.75, 1.0, 0.75, 1.0, 0.0625, 1.0, 0.0625, 1.0, 0.0, 1.0, 0.0, 1.0, 0.375, 1.0, 0.375, 1.0, 0.3125, 1.0, 0.3125, 1.0, 0.5, 1.0, 0.5, 1.0, 0.4375, 1.0, 0.4375, 1.0, 0.4392, 0.25, 0.4392, 0.25, 0.4248, 0.3224, 0.4248, 0.3224, 0.07518, 0.1776, 0.07518, 0.1776, 0.1162, 0.1162, 0.1162, 0.1162, 0.1776, 0.07518, 0.1776, 0.07518, 0.25, 0.06077, 0.25, 0.06077, 0.06077, 0.25, 0.06077, 0.25, 0.07518, 0.1776, 0.07518, 0.1776, 0.3224, 0.07518, 0.3224, 0.07518, 0.3838, 0.1162, 0.3838, 0.1162, 0.3838, 0.3838, 0.3838, 0.3838, 0.3224, 0.4248, 0.3224, 0.4248, 0.4248, 0.1776, 0.4248, 0.1776, 0.4392, 0.25, 0.4392, 0.25, 0.1162, 0.1162, 0.1162, 0.1162, 0.1776, 0.07518, 0.1776, 0.07518, 0.25, 0.4392, 0.25, 0.4392, 0.1776, 0.4248, 0.1776, 0.4248, 0.4248, 0.3224, 0.4248, 0.3224, 0.3838, 0.3838, 0.3838, 0.3838, 0.3224, 0.4248, 0.3224, 0.4248, 0.25, 0.4392, 0.25, 0.4392, 0.25, 0.06077, 0.25, 0.06077, 0.3224, 0.07518, 0.3224, 0.07518, 0.1776, 0.4248, 0.1776, 0.4248, 0.1162, 0.3838, 0.1162, 0.3838, 0.1162, 0.3838, 0.1162, 0.3838, 0.07518, 0.3224, 0.07518, 0.3224, 0.3838, 0.1162, 0.3838, 0.1162, 0.4248, 0.1776, 0.4248, 0.1776, 0.07518, 0.3224, 0.07518, 0.3224, 0.06077, 0.25, 0.06077, 0.25, 0.0, 0.0, 0.0, 0.0, 0.0, 0.0, 0.0, 0.0, 0.0, 0.0, 0.0, 0.0, 0.0, 0.0, 0.0, 0.0, 0.0, 0.0, 0.0, 0.0, 0.0, 0.0, 0.0, 0.0, 0.0, 0.0, 0.0, 0.0, 0.0, 0.0, 0.0, 0.0, 0.4392, 0.25, 0.4392, 0.25, 0.4248, 0.3224, 0.4248, 0.3224, 0.0, 0.0, 0.0, 0.0, 0.0, 0.0, 0.0, 0.0, 0.0, 0.0, 0.0, 0.0, 0.0, 0.0, 0.0, 0.0, 0.0, 0.0, 0.0, 0.0, 0.0, 0.0, 0.0, 0.0, 0.0, 0.0, 0.0, 0.0, 0.0, 0.0, 0.0, 0.0, 0.0, 0.0, 0.0, 0.0, 0.0, 0.0, 0.0, 0.0, 0.0, 0.0, 0.0, 0.0, 0.0, 0.0, 0.0, 0.0, 0.0, 0.0, 0.0, 0.0, 0.0, 0.0, 0.0, 0.0, 0.0, 0.0, 0.0, 0.0, 0.0, 0.0, 0.0, 0.0, 0.0, 0.0, 0.0, 0.0, 0.0, 0.0, 0.0, 0.0, 0.0, 0.0, 0.0, 0.0, 0.0, 0.0, 0.0, 0.0, 0.0, 0.0, 0.0, 0.0, 0.0, 0.0, 0.0, 0.0])
me_cylinder_001.materials.append(mat_beg)
me_cylinder_001.materials.append(mat_compost)
me_cylinder_001.use_remesh_fix_poles = True
me_cylinder_001.use_remesh_preserve_attributes = False
me_cylinder_001.use_mirror_vertex_groups = False
me_cylinder_001.update()

# ---- objects
ob_cylinder = bpy.data.objects.new('Cylinder', me_cylinder_001)

# ---- transforms, parenting, visibility, modifiers, constraints
ob_cylinder.location = (0.0, 0.0, 0.0)
ob_cylinder.lineart.crease_threshold = 0.0

# ---- collection membership
col_collection.objects.link(ob_cylinder)

# ---- scene / render settings (as saved in the file)
scene.frame_start = 1; scene.frame_end = 250; scene.frame_set(1)
scene.render.engine = 'CYCLES'
scene.cycles.use_denoising = False
scene.cycles.samples = 128
scene.cycles.sampling_pattern = 'TABULATED_SOBOL'
scene.cycles.use_adaptive_sampling = False
scene.cycles.use_light_tree = False
scene.view_settings.view_transform = 'Filmic'
bpy.context.view_layer.update()

# ---- added for rendering (the .blend has no active camera and no usable light): camera, sun
cam_auto = bpy.data.cameras.new('AutoCamera')
cam_auto.lens = 50.0
cam_auto.sensor_width = 36.0
cam_auto.clip_end = 1000.0
ob_auto_camera = bpy.data.objects.new('AutoCamera', cam_auto)
scene.collection.objects.link(ob_auto_camera)
ob_auto_camera.location = (5.6925, -6.58424, 5.73595)
ob_auto_camera.rotation_euler = (1.09748, -7.21219e-08, 0.694738)
scene.camera = ob_auto_camera
light_auto_sun = bpy.data.lights.new('AutoSun', 'SUN')
light_auto_sun.energy = 3.0
light_auto_sun.angle = 0.0523599
ob_auto_sun = bpy.data.objects.new('AutoSun', light_auto_sun)
scene.collection.objects.link(ob_auto_sun)
ob_auto_sun.rotation_euler = (0.872665, 0.174533, 0.523599)
bpy.context.view_layer.update()
